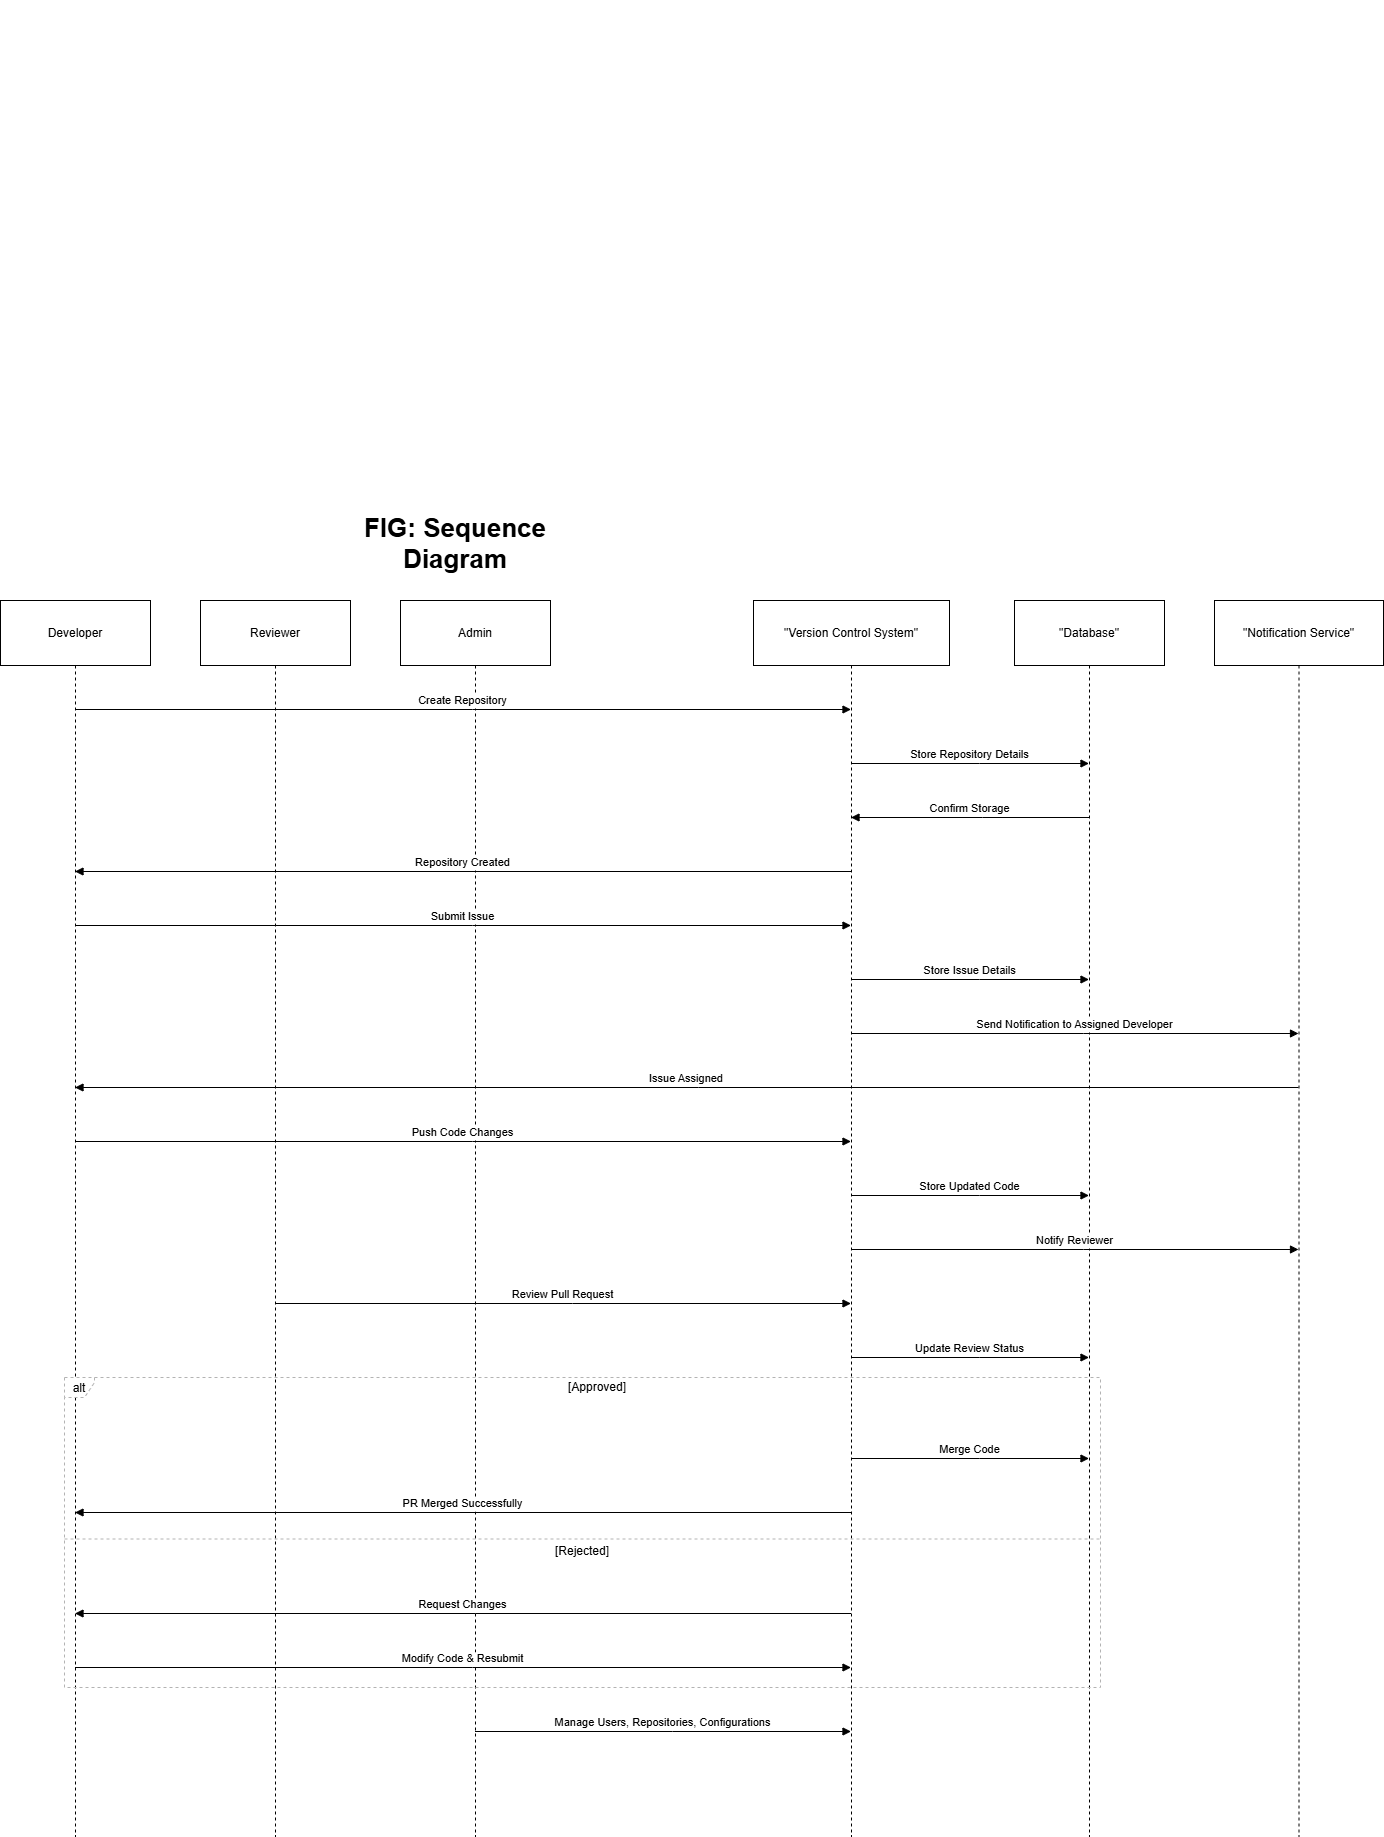

The diagram above was exported from draw.io. Its source (the exported page's mxGraphModel, read from the mxfile embedded in the PNG):
<mxGraphModel dx="1048" dy="1658" grid="1" gridSize="10" guides="1" tooltips="1" connect="1" arrows="1" fold="1" page="1" pageScale="1" pageWidth="850" pageHeight="1100" math="0" shadow="0">
  <root>
    <mxCell id="0" />
    <mxCell id="1" parent="0" />
    <mxCell id="V01wECRLhJSprvexaLiJ-1" value="Developer" style="shape=umlLifeline;perimeter=lifelinePerimeter;whiteSpace=wrap;container=1;dropTarget=0;collapsible=0;recursiveResize=0;outlineConnect=0;portConstraint=eastwest;newEdgeStyle={&quot;edgeStyle&quot;:&quot;elbowEdgeStyle&quot;,&quot;elbow&quot;:&quot;vertical&quot;,&quot;curved&quot;:0,&quot;rounded&quot;:0};size=65;" vertex="1" parent="1">
      <mxGeometry x="20" y="20" width="150" height="1236" as="geometry" />
    </mxCell>
    <mxCell id="V01wECRLhJSprvexaLiJ-2" value="Reviewer" style="shape=umlLifeline;perimeter=lifelinePerimeter;whiteSpace=wrap;container=1;dropTarget=0;collapsible=0;recursiveResize=0;outlineConnect=0;portConstraint=eastwest;newEdgeStyle={&quot;edgeStyle&quot;:&quot;elbowEdgeStyle&quot;,&quot;elbow&quot;:&quot;vertical&quot;,&quot;curved&quot;:0,&quot;rounded&quot;:0};size=65;" vertex="1" parent="1">
      <mxGeometry x="220" y="20" width="150" height="1236" as="geometry" />
    </mxCell>
    <mxCell id="V01wECRLhJSprvexaLiJ-3" value="Admin" style="shape=umlLifeline;perimeter=lifelinePerimeter;whiteSpace=wrap;container=1;dropTarget=0;collapsible=0;recursiveResize=0;outlineConnect=0;portConstraint=eastwest;newEdgeStyle={&quot;edgeStyle&quot;:&quot;elbowEdgeStyle&quot;,&quot;elbow&quot;:&quot;vertical&quot;,&quot;curved&quot;:0,&quot;rounded&quot;:0};size=65;" vertex="1" parent="1">
      <mxGeometry x="420" y="20" width="150" height="1236" as="geometry" />
    </mxCell>
    <mxCell id="V01wECRLhJSprvexaLiJ-4" value="&quot;Version Control System&quot;" style="shape=umlLifeline;perimeter=lifelinePerimeter;whiteSpace=wrap;container=1;dropTarget=0;collapsible=0;recursiveResize=0;outlineConnect=0;portConstraint=eastwest;newEdgeStyle={&quot;edgeStyle&quot;:&quot;elbowEdgeStyle&quot;,&quot;elbow&quot;:&quot;vertical&quot;,&quot;curved&quot;:0,&quot;rounded&quot;:0};size=65;" vertex="1" parent="1">
      <mxGeometry x="773" y="20" width="196" height="1236" as="geometry" />
    </mxCell>
    <mxCell id="V01wECRLhJSprvexaLiJ-5" value="&quot;Database&quot;" style="shape=umlLifeline;perimeter=lifelinePerimeter;whiteSpace=wrap;container=1;dropTarget=0;collapsible=0;recursiveResize=0;outlineConnect=0;portConstraint=eastwest;newEdgeStyle={&quot;edgeStyle&quot;:&quot;elbowEdgeStyle&quot;,&quot;elbow&quot;:&quot;vertical&quot;,&quot;curved&quot;:0,&quot;rounded&quot;:0};size=65;" vertex="1" parent="1">
      <mxGeometry x="1034" y="20" width="150" height="1236" as="geometry" />
    </mxCell>
    <mxCell id="V01wECRLhJSprvexaLiJ-6" value="&quot;Notification Service&quot;" style="shape=umlLifeline;perimeter=lifelinePerimeter;whiteSpace=wrap;container=1;dropTarget=0;collapsible=0;recursiveResize=0;outlineConnect=0;portConstraint=eastwest;newEdgeStyle={&quot;edgeStyle&quot;:&quot;elbowEdgeStyle&quot;,&quot;elbow&quot;:&quot;vertical&quot;,&quot;curved&quot;:0,&quot;rounded&quot;:0};size=65;" vertex="1" parent="1">
      <mxGeometry x="1234" y="20" width="169" height="1236" as="geometry" />
    </mxCell>
    <mxCell id="V01wECRLhJSprvexaLiJ-7" value="alt" style="shape=umlFrame;dashed=1;pointerEvents=0;dropTarget=0;strokeColor=#B3B3B3;height=20;width=30" vertex="1" parent="1">
      <mxGeometry x="84" y="797" width="1036" height="310" as="geometry" />
    </mxCell>
    <mxCell id="V01wECRLhJSprvexaLiJ-8" value="[Approved]" style="text;strokeColor=none;fillColor=none;align=center;verticalAlign=middle;whiteSpace=wrap;" vertex="1" parent="V01wECRLhJSprvexaLiJ-7">
      <mxGeometry x="30" width="1006" height="20" as="geometry" />
    </mxCell>
    <mxCell id="V01wECRLhJSprvexaLiJ-9" value="[Rejected]" style="shape=line;dashed=1;whiteSpace=wrap;verticalAlign=top;labelPosition=center;verticalLabelPosition=middle;align=center;strokeColor=#B3B3B3;" vertex="1" parent="V01wECRLhJSprvexaLiJ-7">
      <mxGeometry y="160" width="1036" height="3" as="geometry" />
    </mxCell>
    <mxCell id="V01wECRLhJSprvexaLiJ-10" value="Create Repository" style="verticalAlign=bottom;edgeStyle=elbowEdgeStyle;elbow=vertical;curved=0;rounded=0;endArrow=block;" edge="1" parent="1" source="V01wECRLhJSprvexaLiJ-1" target="V01wECRLhJSprvexaLiJ-4">
      <mxGeometry relative="1" as="geometry">
        <Array as="points">
          <mxPoint x="492" y="129" />
        </Array>
      </mxGeometry>
    </mxCell>
    <mxCell id="V01wECRLhJSprvexaLiJ-11" value="Store Repository Details" style="verticalAlign=bottom;edgeStyle=elbowEdgeStyle;elbow=vertical;curved=0;rounded=0;endArrow=block;" edge="1" parent="1" source="V01wECRLhJSprvexaLiJ-4" target="V01wECRLhJSprvexaLiJ-5">
      <mxGeometry relative="1" as="geometry">
        <Array as="points">
          <mxPoint x="999" y="183" />
        </Array>
      </mxGeometry>
    </mxCell>
    <mxCell id="V01wECRLhJSprvexaLiJ-12" value="Confirm Storage" style="verticalAlign=bottom;edgeStyle=elbowEdgeStyle;elbow=vertical;curved=0;rounded=0;endArrow=block;" edge="1" parent="1" source="V01wECRLhJSprvexaLiJ-5" target="V01wECRLhJSprvexaLiJ-4">
      <mxGeometry relative="1" as="geometry">
        <Array as="points">
          <mxPoint x="1002" y="237" />
        </Array>
      </mxGeometry>
    </mxCell>
    <mxCell id="V01wECRLhJSprvexaLiJ-13" value="Repository Created" style="verticalAlign=bottom;edgeStyle=elbowEdgeStyle;elbow=vertical;curved=0;rounded=0;endArrow=block;" edge="1" parent="1" source="V01wECRLhJSprvexaLiJ-4" target="V01wECRLhJSprvexaLiJ-1">
      <mxGeometry relative="1" as="geometry">
        <Array as="points">
          <mxPoint x="495" y="291" />
        </Array>
      </mxGeometry>
    </mxCell>
    <mxCell id="V01wECRLhJSprvexaLiJ-14" value="Submit Issue" style="verticalAlign=bottom;edgeStyle=elbowEdgeStyle;elbow=vertical;curved=0;rounded=0;endArrow=block;" edge="1" parent="1" source="V01wECRLhJSprvexaLiJ-1" target="V01wECRLhJSprvexaLiJ-4">
      <mxGeometry relative="1" as="geometry">
        <Array as="points">
          <mxPoint x="492" y="345" />
        </Array>
      </mxGeometry>
    </mxCell>
    <mxCell id="V01wECRLhJSprvexaLiJ-15" value="Store Issue Details" style="verticalAlign=bottom;edgeStyle=elbowEdgeStyle;elbow=vertical;curved=0;rounded=0;endArrow=block;" edge="1" parent="1" source="V01wECRLhJSprvexaLiJ-4" target="V01wECRLhJSprvexaLiJ-5">
      <mxGeometry relative="1" as="geometry">
        <Array as="points">
          <mxPoint x="999" y="399" />
        </Array>
      </mxGeometry>
    </mxCell>
    <mxCell id="V01wECRLhJSprvexaLiJ-16" value="Send Notification to Assigned Developer" style="verticalAlign=bottom;edgeStyle=elbowEdgeStyle;elbow=vertical;curved=0;rounded=0;endArrow=block;" edge="1" parent="1" source="V01wECRLhJSprvexaLiJ-4" target="V01wECRLhJSprvexaLiJ-6">
      <mxGeometry relative="1" as="geometry">
        <Array as="points">
          <mxPoint x="1103" y="453" />
        </Array>
      </mxGeometry>
    </mxCell>
    <mxCell id="V01wECRLhJSprvexaLiJ-17" value="Issue Assigned" style="verticalAlign=bottom;edgeStyle=elbowEdgeStyle;elbow=vertical;curved=0;rounded=0;endArrow=block;" edge="1" parent="1" source="V01wECRLhJSprvexaLiJ-6" target="V01wECRLhJSprvexaLiJ-1">
      <mxGeometry relative="1" as="geometry">
        <Array as="points">
          <mxPoint x="718" y="507" />
        </Array>
      </mxGeometry>
    </mxCell>
    <mxCell id="V01wECRLhJSprvexaLiJ-18" value="Push Code Changes" style="verticalAlign=bottom;edgeStyle=elbowEdgeStyle;elbow=vertical;curved=0;rounded=0;endArrow=block;" edge="1" parent="1" source="V01wECRLhJSprvexaLiJ-1" target="V01wECRLhJSprvexaLiJ-4">
      <mxGeometry relative="1" as="geometry">
        <Array as="points">
          <mxPoint x="492" y="561" />
        </Array>
      </mxGeometry>
    </mxCell>
    <mxCell id="V01wECRLhJSprvexaLiJ-19" value="Store Updated Code" style="verticalAlign=bottom;edgeStyle=elbowEdgeStyle;elbow=vertical;curved=0;rounded=0;endArrow=block;" edge="1" parent="1" source="V01wECRLhJSprvexaLiJ-4" target="V01wECRLhJSprvexaLiJ-5">
      <mxGeometry relative="1" as="geometry">
        <Array as="points">
          <mxPoint x="999" y="615" />
        </Array>
      </mxGeometry>
    </mxCell>
    <mxCell id="V01wECRLhJSprvexaLiJ-20" value="Notify Reviewer" style="verticalAlign=bottom;edgeStyle=elbowEdgeStyle;elbow=vertical;curved=0;rounded=0;endArrow=block;" edge="1" parent="1" source="V01wECRLhJSprvexaLiJ-4" target="V01wECRLhJSprvexaLiJ-6">
      <mxGeometry relative="1" as="geometry">
        <Array as="points">
          <mxPoint x="1103" y="669" />
        </Array>
      </mxGeometry>
    </mxCell>
    <mxCell id="V01wECRLhJSprvexaLiJ-21" value="Review Pull Request" style="verticalAlign=bottom;edgeStyle=elbowEdgeStyle;elbow=vertical;curved=0;rounded=0;endArrow=block;" edge="1" parent="1" source="V01wECRLhJSprvexaLiJ-2" target="V01wECRLhJSprvexaLiJ-4">
      <mxGeometry relative="1" as="geometry">
        <Array as="points">
          <mxPoint x="592" y="723" />
        </Array>
      </mxGeometry>
    </mxCell>
    <mxCell id="V01wECRLhJSprvexaLiJ-22" value="Update Review Status" style="verticalAlign=bottom;edgeStyle=elbowEdgeStyle;elbow=vertical;curved=0;rounded=0;endArrow=block;" edge="1" parent="1" source="V01wECRLhJSprvexaLiJ-4" target="V01wECRLhJSprvexaLiJ-5">
      <mxGeometry relative="1" as="geometry">
        <Array as="points">
          <mxPoint x="999" y="777" />
        </Array>
      </mxGeometry>
    </mxCell>
    <mxCell id="V01wECRLhJSprvexaLiJ-23" value="Merge Code" style="verticalAlign=bottom;edgeStyle=elbowEdgeStyle;elbow=vertical;curved=0;rounded=0;endArrow=block;" edge="1" parent="1" source="V01wECRLhJSprvexaLiJ-4" target="V01wECRLhJSprvexaLiJ-5">
      <mxGeometry relative="1" as="geometry">
        <Array as="points">
          <mxPoint x="999" y="878" />
        </Array>
      </mxGeometry>
    </mxCell>
    <mxCell id="V01wECRLhJSprvexaLiJ-24" value="PR Merged Successfully" style="verticalAlign=bottom;edgeStyle=elbowEdgeStyle;elbow=vertical;curved=0;rounded=0;endArrow=block;" edge="1" parent="1" source="V01wECRLhJSprvexaLiJ-4" target="V01wECRLhJSprvexaLiJ-1">
      <mxGeometry relative="1" as="geometry">
        <Array as="points">
          <mxPoint x="495" y="932" />
        </Array>
      </mxGeometry>
    </mxCell>
    <mxCell id="V01wECRLhJSprvexaLiJ-25" value="Request Changes" style="verticalAlign=bottom;edgeStyle=elbowEdgeStyle;elbow=vertical;curved=0;rounded=0;endArrow=block;" edge="1" parent="1" source="V01wECRLhJSprvexaLiJ-4" target="V01wECRLhJSprvexaLiJ-1">
      <mxGeometry relative="1" as="geometry">
        <Array as="points">
          <mxPoint x="495" y="1033" />
        </Array>
      </mxGeometry>
    </mxCell>
    <mxCell id="V01wECRLhJSprvexaLiJ-26" value="Modify Code &amp; Resubmit" style="verticalAlign=bottom;edgeStyle=elbowEdgeStyle;elbow=vertical;curved=0;rounded=0;endArrow=block;" edge="1" parent="1" source="V01wECRLhJSprvexaLiJ-1" target="V01wECRLhJSprvexaLiJ-4">
      <mxGeometry relative="1" as="geometry">
        <Array as="points">
          <mxPoint x="492" y="1087" />
        </Array>
      </mxGeometry>
    </mxCell>
    <mxCell id="V01wECRLhJSprvexaLiJ-27" value="Manage Users, Repositories, Configurations" style="verticalAlign=bottom;edgeStyle=elbowEdgeStyle;elbow=vertical;curved=0;rounded=0;endArrow=block;" edge="1" parent="1" source="V01wECRLhJSprvexaLiJ-3" target="V01wECRLhJSprvexaLiJ-4">
      <mxGeometry relative="1" as="geometry">
        <Array as="points">
          <mxPoint x="692" y="1151" />
        </Array>
      </mxGeometry>
    </mxCell>
    <mxCell id="V01wECRLhJSprvexaLiJ-28" value="&lt;b&gt;&lt;font style=&quot;font-size: 26px;&quot;&gt;FIG:&amp;nbsp;&lt;span style=&quot;background-color: transparent; color: light-dark(rgb(0, 0, 0), rgb(255, 255, 255));&quot;&gt;&lt;span lang=&quot;EN-US&quot;&gt;Sequence&lt;br/&gt;Diagram&lt;/span&gt;&lt;/span&gt;&lt;/font&gt;&lt;/b&gt;&lt;p style=&quot;margin-left:12.0pt&quot; class=&quot;MsoBodyText&quot;&gt;&lt;b&gt;&lt;span lang=&quot;EN-US&quot;&gt;&lt;font style=&quot;font-size: 26px;&quot;&gt;&lt;/font&gt;&lt;/span&gt;&lt;/b&gt;&lt;/p&gt;&lt;span style=&quot;background-color: transparent; color: light-dark(rgb(0, 0, 0), rgb(255, 255, 255));&quot;&gt;&lt;b&gt;&lt;font style=&quot;font-size: 26px;&quot;&gt;&amp;nbsp;&lt;/font&gt;&lt;/b&gt;&lt;/span&gt;" style="text;html=1;align=center;verticalAlign=middle;whiteSpace=wrap;rounded=0;" vertex="1" parent="1">
      <mxGeometry x="180" y="-580" width="590" height="1130" as="geometry" />
    </mxCell>
  </root>
</mxGraphModel>